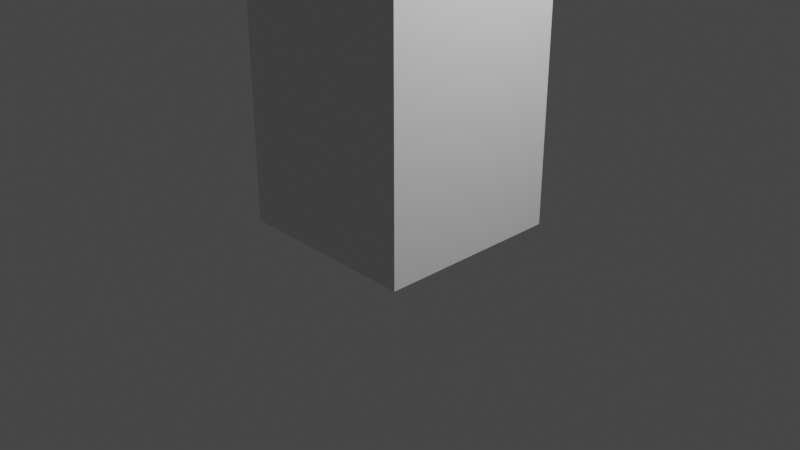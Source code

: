 # Source: test.blend  (saved by Blender 3.2.14; exported with 4.5.12 LTS)
import bpy
from mathutils import Matrix  # noqa: F401  (used for matrix-valued properties, if any)

bpy.ops.wm.read_factory_settings(use_empty=True)
scene = bpy.context.scene
scene.name = 'Scene'

# ---- collections
col_collection = bpy.data.collections.new('Collection'); scene.collection.children.link(col_collection)

# ---- world
world_world = bpy.data.worlds.new('World'); scene.world = world_world
world_world.use_nodes = True; world_world.node_tree.nodes.clear()
_N = world_world.node_tree.nodes; _L = world_world.node_tree.links
n0 = _N.new('ShaderNodeOutputWorld'); n0.name = 'World Output'; n0.location = (300, 300)
n1 = _N.new('ShaderNodeBackground'); n1.name = 'Background'; n1.location = (10, 300)
n1.inputs[0].default_value = (0.05088, 0.05088, 0.05088, 1.0)
_L.new(n1.outputs[0], n0.inputs[0])
n0.is_active_output = True
world_world.color = (0.05088, 0.05088, 0.05088)
world_world.use_sun_shadow = False
world_world.sun_shadow_jitter_overblur = 0.0

# ---- cameras
cam_camera = bpy.data.cameras.new('Camera')
cam_camera.clip_end = 100.0
cam_camera.ortho_scale = 7.314

# ---- lights
light_light = bpy.data.lights.new('Light', 'POINT')
light_light.transmission_factor = 0.0
light_light.energy = 1000.0
light_light.shadow_soft_size = 0.1
light_light.shadow_maximum_resolution = 0.006
light_light.use_absolute_resolution = True

# ---- meshes
me_cube_002 = bpy.data.meshes.new('Cube.002')
me_cube_002.from_pydata([(-1.0, -1.0, -0.03926), (-1.0, -1.0, 1.961), (-1.0, 1.0, -0.03926), (-1.0, 1.0, 1.961), (1.0, -1.0, -0.03926), (1.0, -1.0, 1.961), (1.0, 1.0, -0.03926), (1.0, 1.0, 1.961), (-1.0, -1.0, 3.412), (-1.0, 1.0, 3.412), (1.0, -1.0, 3.412), (1.0, 1.0, 3.412), (-1.0, -1.0, 3.863), (-1.0, 1.0, 3.863), (1.0, -1.0, 3.863), (1.0, 1.0, 3.863), (-1.0, -1.0, 4.333), (-1.0, 1.0, 4.333), (1.0, -1.0, 4.333), (1.0, 1.0, 4.333), (-1.0, -1.0, 6.941), (-1.0, 1.0, 6.941), (1.0, -1.0, 6.941), (1.0, 1.0, 6.941)], [], [(0, 1, 3, 2), (2, 3, 7, 6), (6, 7, 5, 4), (4, 5, 1, 0), (2, 6, 4, 0), (7, 3, 9, 11), (10, 11, 15, 14), (5, 7, 11, 10), (3, 1, 8, 9), (1, 5, 10, 8), (12, 14, 18, 16), (9, 8, 12, 13), (8, 10, 14, 12), (11, 9, 13, 15), (19, 17, 21, 23), (15, 13, 17, 19), (14, 15, 19, 18), (13, 12, 16, 17), (23, 21, 20, 22), (18, 19, 23, 22), (17, 16, 20, 21), (16, 18, 22, 20)])
_uv = me_cube_002.uv_layers.new(name='UVMap')
_uv.uv.foreach_set('vector', [0.2227, 0.777, 0.2227, 0.5544, 0.4453, 0.5544, 0.4453, 0.777, 0.4453, 0.777, 0.4453, 0.5544, 0.6679, 0.5544, 0.6679, 0.777, 0.6679, 0.777, 0.6679, 0.5544, 0.8905, 0.5544, 0.8905, 0.777, 0.0001277, 0.777, 0.0001277, 0.5544, 0.2227, 0.5544, 0.2227, 0.777, 0.223, 0.9999, 0.223, 0.7773, 0.4456, 0.7773, 0.4456, 0.9999, 0.6679, 0.5544, 0.4453, 0.5544, 0.4453, 0.3929, 0.6679, 0.3929, 0.8905, 0.3929, 0.6679, 0.3929, 0.6679, 0.3427, 0.8905, 0.3427, 0.8905, 0.5544, 0.6679, 0.5544, 0.6679, 0.3929, 0.8905, 0.3929, 0.4453, 0.5544, 0.2227, 0.5544, 0.2227, 0.3929, 0.4453, 0.3929, 0.2227, 0.5544, 0.0001277, 0.5544, 0.0001277, 0.3929, 0.2227, 0.3929, 0.2227, 0.3427, 0.0001277, 0.3427, 0.0001277, 0.2904, 0.2227, 0.2904, 0.4453, 0.3929, 0.2227, 0.3929, 0.2227, 0.3427, 0.4453, 0.3427, 0.2227, 0.3929, 0.0001277, 0.3929, 0.0001277, 0.3427, 0.2227, 0.3427, 0.6679, 0.3929, 0.4453, 0.3929, 0.4453, 0.3427, 0.6679, 0.3427, 0.6679, 0.2904, 0.4453, 0.2904, 0.4453, 0.0001279, 0.6679, 0.000128, 0.6679, 0.3427, 0.4453, 0.3427, 0.4453, 0.2904, 0.6679, 0.2904, 0.8905, 0.3427, 0.6679, 0.3427, 0.6679, 0.2904, 0.8905, 0.2904, 0.4453, 0.3427, 0.2227, 0.3427, 0.2227, 0.2904, 0.4453, 0.2904, 0.0001277, 0.9999, 0.0001277, 0.7773, 0.2227, 0.7773, 0.2227, 0.9999, 0.8905, 0.2904, 0.6679, 0.2904, 0.6679, 0.000128, 0.8905, 0.0001281, 0.4453, 0.2904, 0.2227, 0.2904, 0.2227, 0.0001279, 0.4453, 0.0001279, 0.2227, 0.2904, 0.0001277, 0.2904, 0.0001279, 0.0001277, 0.2227, 0.0001279])
me_cube_002.update()
arm_armature_001 = bpy.data.armatures.new('Armature.001')  # bones are not reproduced

# ---- objects
ob_light = bpy.data.objects.new('Light', light_light)
ob_camera = bpy.data.objects.new('Camera', cam_camera)
ob_cube = bpy.data.objects.new('Cube', me_cube_002)
ob_armature = bpy.data.objects.new('Armature', arm_armature_001)

# ---- transforms, parenting, visibility, modifiers, constraints
ob_light.location = (4.076, 1.005, 5.904)
ob_light.rotation_euler = (0.6503, 0.05522, 1.866)
ob_light.lock_rotations_4d = False
ob_light.empty_display_type = 'ARROWS'
ob_light.color = (0.0, 0.0, 0.0, 0.0)
ob_light.lineart.crease_threshold = 0.0
ob_camera.location = (7.359, -6.926, 4.958)
ob_camera.rotation_euler = (1.109, 0.0, 0.8149)
ob_camera.lock_rotations_4d = False
ob_camera.empty_display_type = 'ARROWS'
ob_camera.color = (0.0, 0.0, 0.0, 0.0)
ob_camera.display_type = 'WIRE'
ob_camera.lineart.crease_threshold = 0.0
ob_cube.parent = ob_armature
ob_cube.location = (0.0, 0.0, 0.0)
_vg = ob_cube.vertex_groups.new(name='bae')
for _i, _w in zip([0, 1, 2, 3, 4, 5, 6, 7, 8, 9, 10, 11, 12, 13, 14, 15, 16, 17, 18, 19], [0.992, 0.9514, 0.9914, 0.9513, 0.9914, 0.9513, 0.992, 0.9514, 0.6907, 0.6907, 0.6907, 0.6907, 0.3442, 0.3441, 0.3441, 0.3442, 0.1319, 0.1318, 0.1318, 0.1319]): _vg.add([_i], _w, 'REPLACE')
_vg = ob_cube.vertex_groups.new(name='up')
for _i, _w in zip([1, 3, 5, 7, 8, 9, 10, 11, 12, 13, 14, 15, 16, 17, 18, 19, 20, 21, 22, 23], [0.04721, 0.04733, 0.04733, 0.04721, 0.3093, 0.3093, 0.3093, 0.3093, 0.6558, 0.6559, 0.6559, 0.6558, 0.8681, 0.8682, 0.8682, 0.8681, 0.984, 0.9854, 0.9854, 0.984]): _vg.add([_i], _w, 'REPLACE')
_m = ob_cube.modifiers.new('Armature', 'ARMATURE')
_m.object = ob_armature
ob_armature.location = (0.0, 0.0, 0.0)
ob_armature.show_in_front = True

# ---- collection membership
col_collection.objects.link(ob_light)
col_collection.objects.link(ob_camera)
col_collection.objects.link(ob_cube)
col_collection.objects.link(ob_armature)

# ---- scene / render settings (as saved in the file)
scene.camera = ob_camera
scene.frame_start = 1; scene.frame_end = 5; scene.frame_set(0)
scene.render.engine = 'BLENDER_EEVEE_NEXT'
scene.cycles.sampling_pattern = 'TABULATED_SOBOL'
scene.cycles.use_light_tree = False
scene.view_settings.view_transform = 'Filmic'
bpy.context.view_layer.update()
